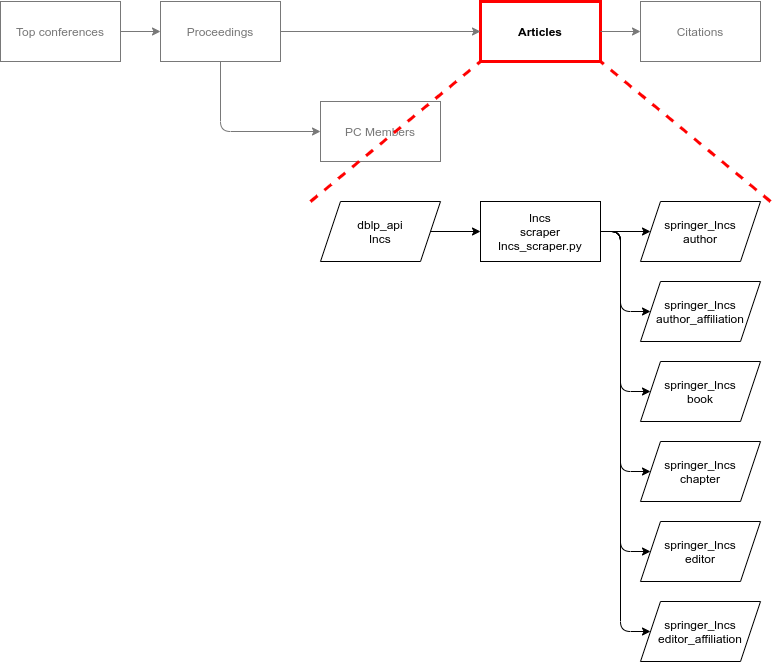

The diagram above was exported from draw.io. Its source (the exported page's mxGraphModel, read from the mxfile embedded in the PNG):
<mxGraphModel dx="1593" dy="658" grid="1" gridSize="10" guides="1" tooltips="1" connect="1" arrows="1" fold="1" page="1" pageScale="1" pageWidth="850" pageHeight="1100" math="0" shadow="0">
  <root>
    <mxCell id="0" />
    <mxCell id="1" parent="0" />
    <mxCell id="2" value="Top conferences" style="rounded=0;whiteSpace=wrap;html=1;strokeColor=#787878;fontColor=#787878;" parent="1" vertex="1">
      <mxGeometry x="80" y="40" width="120" height="60" as="geometry" />
    </mxCell>
    <mxCell id="3" value="Proceedings" style="rounded=0;whiteSpace=wrap;html=1;strokeColor=#787878;fontColor=#787878;" parent="1" vertex="1">
      <mxGeometry x="240" y="40" width="120" height="60" as="geometry" />
    </mxCell>
    <mxCell id="4" value="Articles" style="rounded=0;whiteSpace=wrap;html=1;fontStyle=1;strokeColor=#FF0000;strokeWidth=3;" parent="1" vertex="1">
      <mxGeometry x="560" y="40" width="120" height="60" as="geometry" />
    </mxCell>
    <mxCell id="13" value="" style="edgeStyle=none;html=1;exitX=0.5;exitY=1;exitDx=0;exitDy=0;entryX=0;entryY=0.5;entryDx=0;entryDy=0;strokeColor=#787878;fontColor=#787878;" parent="1" source="3" target="6" edge="1">
      <mxGeometry relative="1" as="geometry">
        <mxPoint x="350" y="120" as="targetPoint" />
        <Array as="points">
          <mxPoint x="300" y="170" />
        </Array>
      </mxGeometry>
    </mxCell>
    <mxCell id="6" value="PC Members" style="rounded=0;whiteSpace=wrap;html=1;strokeColor=#787878;fontColor=#787878;" parent="1" vertex="1">
      <mxGeometry x="400" y="140" width="120" height="60" as="geometry" />
    </mxCell>
    <mxCell id="7" value="Citations" style="rounded=0;whiteSpace=wrap;html=1;strokeColor=#787878;fontColor=#787878;" parent="1" vertex="1">
      <mxGeometry x="720" y="40" width="120" height="60" as="geometry" />
    </mxCell>
    <mxCell id="8" value="" style="endArrow=classic;html=1;exitX=1;exitY=0.5;exitDx=0;exitDy=0;entryX=0;entryY=0.5;entryDx=0;entryDy=0;strokeColor=#787878;fontColor=#787878;" parent="1" source="2" target="3" edge="1">
      <mxGeometry width="50" height="50" relative="1" as="geometry">
        <mxPoint x="500" y="360" as="sourcePoint" />
        <mxPoint x="550" y="310" as="targetPoint" />
      </mxGeometry>
    </mxCell>
    <mxCell id="10" value="" style="endArrow=classic;html=1;exitX=1;exitY=0.5;exitDx=0;exitDy=0;entryX=0;entryY=0.5;entryDx=0;entryDy=0;strokeColor=#787878;fontColor=#787878;" parent="1" source="3" target="4" edge="1">
      <mxGeometry width="50" height="50" relative="1" as="geometry">
        <mxPoint x="310" y="110" as="sourcePoint" />
        <mxPoint x="310" y="170" as="targetPoint" />
      </mxGeometry>
    </mxCell>
    <mxCell id="11" value="" style="endArrow=classic;html=1;exitX=1;exitY=0.5;exitDx=0;exitDy=0;entryX=0;entryY=0.5;entryDx=0;entryDy=0;strokeColor=#787878;fontColor=#787878;" parent="1" source="4" target="7" edge="1">
      <mxGeometry width="50" height="50" relative="1" as="geometry">
        <mxPoint x="530" y="80" as="sourcePoint" />
        <mxPoint x="610" y="80" as="targetPoint" />
      </mxGeometry>
    </mxCell>
    <mxCell id="16" value="dblp_api&lt;br&gt;lncs" style="shape=parallelogram;perimeter=parallelogramPerimeter;whiteSpace=wrap;html=1;fixedSize=1;" vertex="1" parent="1">
      <mxGeometry x="400" y="240" width="120" height="60" as="geometry" />
    </mxCell>
    <mxCell id="17" value="lncs&lt;br&gt;scraper&lt;br&gt;lncs_scraper.py" style="rounded=0;whiteSpace=wrap;html=1;" vertex="1" parent="1">
      <mxGeometry x="560" y="240" width="120" height="60" as="geometry" />
    </mxCell>
    <mxCell id="18" value="" style="endArrow=classic;html=1;entryX=0;entryY=0.5;entryDx=0;entryDy=0;exitX=1;exitY=0.5;exitDx=0;exitDy=0;" edge="1" parent="1" source="16" target="17">
      <mxGeometry width="50" height="50" relative="1" as="geometry">
        <mxPoint x="470" y="420" as="sourcePoint" />
        <mxPoint x="520" y="370" as="targetPoint" />
      </mxGeometry>
    </mxCell>
    <mxCell id="19" value="springer_lncs&lt;br&gt;author" style="shape=parallelogram;perimeter=parallelogramPerimeter;whiteSpace=wrap;html=1;fixedSize=1;" vertex="1" parent="1">
      <mxGeometry x="720" y="240" width="120" height="60" as="geometry" />
    </mxCell>
    <mxCell id="20" value="springer_lncs&lt;br&gt;author_affiliation" style="shape=parallelogram;perimeter=parallelogramPerimeter;whiteSpace=wrap;html=1;fixedSize=1;" vertex="1" parent="1">
      <mxGeometry x="720" y="320" width="120" height="60" as="geometry" />
    </mxCell>
    <mxCell id="21" value="springer_lncs&lt;br&gt;book" style="shape=parallelogram;perimeter=parallelogramPerimeter;whiteSpace=wrap;html=1;fixedSize=1;" vertex="1" parent="1">
      <mxGeometry x="720" y="400" width="120" height="60" as="geometry" />
    </mxCell>
    <mxCell id="22" value="springer_lncs&lt;br&gt;chapter" style="shape=parallelogram;perimeter=parallelogramPerimeter;whiteSpace=wrap;html=1;fixedSize=1;" vertex="1" parent="1">
      <mxGeometry x="720" y="480" width="120" height="60" as="geometry" />
    </mxCell>
    <mxCell id="23" value="springer_lncs&lt;br&gt;editor" style="shape=parallelogram;perimeter=parallelogramPerimeter;whiteSpace=wrap;html=1;fixedSize=1;" vertex="1" parent="1">
      <mxGeometry x="720" y="560" width="120" height="60" as="geometry" />
    </mxCell>
    <mxCell id="24" value="springer_lncs&lt;br&gt;editor_affiliation" style="shape=parallelogram;perimeter=parallelogramPerimeter;whiteSpace=wrap;html=1;fixedSize=1;" vertex="1" parent="1">
      <mxGeometry x="720" y="640" width="120" height="60" as="geometry" />
    </mxCell>
    <mxCell id="25" value="" style="endArrow=classic;html=1;exitX=1;exitY=0.5;exitDx=0;exitDy=0;entryX=0;entryY=0.5;entryDx=0;entryDy=0;" edge="1" parent="1" source="17" target="19">
      <mxGeometry width="50" height="50" relative="1" as="geometry">
        <mxPoint x="840" y="420" as="sourcePoint" />
        <mxPoint x="890" y="370" as="targetPoint" />
      </mxGeometry>
    </mxCell>
    <mxCell id="26" value="" style="endArrow=classic;html=1;exitX=1;exitY=0.5;exitDx=0;exitDy=0;entryX=0;entryY=0.5;entryDx=0;entryDy=0;" edge="1" parent="1" source="17" target="20">
      <mxGeometry width="50" height="50" relative="1" as="geometry">
        <mxPoint x="770" y="280" as="sourcePoint" />
        <mxPoint x="860" y="280" as="targetPoint" />
        <Array as="points">
          <mxPoint x="700" y="270" />
          <mxPoint x="700" y="350" />
        </Array>
      </mxGeometry>
    </mxCell>
    <mxCell id="27" value="" style="endArrow=classic;html=1;exitX=1;exitY=0.5;exitDx=0;exitDy=0;entryX=0;entryY=0.5;entryDx=0;entryDy=0;" edge="1" parent="1" source="17" target="21">
      <mxGeometry width="50" height="50" relative="1" as="geometry">
        <mxPoint x="770" y="280" as="sourcePoint" />
        <mxPoint x="860" y="360" as="targetPoint" />
        <Array as="points">
          <mxPoint x="700" y="270" />
          <mxPoint x="700" y="430" />
        </Array>
      </mxGeometry>
    </mxCell>
    <mxCell id="28" value="" style="endArrow=classic;html=1;exitX=1;exitY=0.5;exitDx=0;exitDy=0;entryX=0;entryY=0.5;entryDx=0;entryDy=0;" edge="1" parent="1" source="17" target="22">
      <mxGeometry width="50" height="50" relative="1" as="geometry">
        <mxPoint x="770" y="280" as="sourcePoint" />
        <mxPoint x="860" y="440" as="targetPoint" />
        <Array as="points">
          <mxPoint x="700" y="270" />
          <mxPoint x="700" y="510" />
        </Array>
      </mxGeometry>
    </mxCell>
    <mxCell id="29" value="" style="endArrow=classic;html=1;exitX=1;exitY=0.5;exitDx=0;exitDy=0;entryX=0;entryY=0.5;entryDx=0;entryDy=0;" edge="1" parent="1" source="17" target="23">
      <mxGeometry width="50" height="50" relative="1" as="geometry">
        <mxPoint x="770" y="280" as="sourcePoint" />
        <mxPoint x="860" y="520" as="targetPoint" />
        <Array as="points">
          <mxPoint x="700" y="270" />
          <mxPoint x="700" y="590" />
        </Array>
      </mxGeometry>
    </mxCell>
    <mxCell id="30" value="" style="endArrow=classic;html=1;exitX=1;exitY=0.5;exitDx=0;exitDy=0;entryX=0;entryY=0.5;entryDx=0;entryDy=0;" edge="1" parent="1" source="17" target="24">
      <mxGeometry width="50" height="50" relative="1" as="geometry">
        <mxPoint x="770" y="280" as="sourcePoint" />
        <mxPoint x="860" y="600" as="targetPoint" />
        <Array as="points">
          <mxPoint x="700" y="270" />
          <mxPoint x="700" y="670" />
        </Array>
      </mxGeometry>
    </mxCell>
    <mxCell id="31" value="" style="endArrow=none;dashed=1;html=1;strokeWidth=3;entryX=0;entryY=1;entryDx=0;entryDy=0;strokeColor=#FF0000;" edge="1" parent="1" target="4">
      <mxGeometry width="50" height="50" relative="1" as="geometry">
        <mxPoint x="390" y="240" as="sourcePoint" />
        <mxPoint x="240" y="100" as="targetPoint" />
      </mxGeometry>
    </mxCell>
    <mxCell id="32" value="" style="endArrow=none;dashed=1;html=1;strokeWidth=3;entryX=1;entryY=1;entryDx=0;entryDy=0;strokeColor=#FF0000;" edge="1" parent="1" target="4">
      <mxGeometry width="50" height="50" relative="1" as="geometry">
        <mxPoint x="850" y="240" as="sourcePoint" />
        <mxPoint x="570" y="110" as="targetPoint" />
      </mxGeometry>
    </mxCell>
  </root>
</mxGraphModel>